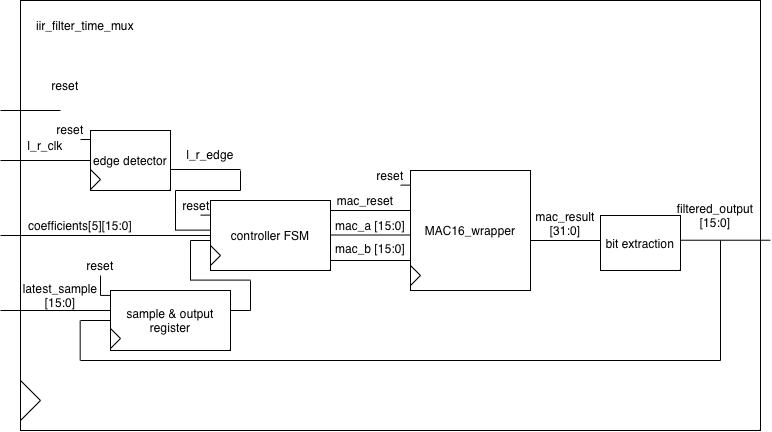

The diagram above was exported from draw.io. Its source (the exported page's mxGraphModel, read from the mxfile embedded in the PNG):
<mxGraphModel dx="930" dy="640" grid="1" gridSize="10" guides="1" tooltips="1" connect="1" arrows="1" fold="1" page="1" pageScale="1" pageWidth="850" pageHeight="1500" math="0" shadow="0">
  <root>
    <mxCell id="0" />
    <mxCell id="1" parent="0" />
    <mxCell id="hdji7Lrw0bT_k4ZiWbf--1" parent="1" style="rounded=0;whiteSpace=wrap;html=1;" value="" vertex="1">
      <mxGeometry height="430" width="740" x="90" y="160" as="geometry" />
    </mxCell>
    <mxCell id="hdji7Lrw0bT_k4ZiWbf--2" parent="1" style="text;html=1;whiteSpace=wrap;strokeColor=none;fillColor=none;align=center;verticalAlign=middle;rounded=0;" value="iir_filter_time_mux" vertex="1">
      <mxGeometry height="30" width="120" x="95" y="170" as="geometry" />
    </mxCell>
    <mxCell id="hdji7Lrw0bT_k4ZiWbf--3" edge="1" parent="1" style="endArrow=none;html=1;rounded=0;" value="">
      <mxGeometry height="50" relative="1" width="50" as="geometry">
        <mxPoint x="90" y="580" as="sourcePoint" />
        <mxPoint x="110" y="560" as="targetPoint" />
      </mxGeometry>
    </mxCell>
    <mxCell id="hdji7Lrw0bT_k4ZiWbf--4" edge="1" parent="1" style="endArrow=none;html=1;rounded=0;" value="">
      <mxGeometry height="50" relative="1" width="50" as="geometry">
        <mxPoint x="110" y="560" as="sourcePoint" />
        <mxPoint x="90" y="540" as="targetPoint" />
      </mxGeometry>
    </mxCell>
    <mxCell id="1dkmlM7dhUDsaiLXdG---1" edge="1" parent="1" style="endArrow=none;html=1;rounded=0;" value="">
      <mxGeometry height="50" relative="1" width="50" as="geometry">
        <mxPoint x="280" y="395" as="sourcePoint" />
        <mxPoint x="70" y="395" as="targetPoint" />
      </mxGeometry>
    </mxCell>
    <mxCell id="1dkmlM7dhUDsaiLXdG---2" parent="1" style="text;html=1;whiteSpace=wrap;strokeColor=none;fillColor=none;align=center;verticalAlign=middle;rounded=0;" value="coefficients[5][15:0]" vertex="1">
      <mxGeometry height="30" width="110" x="95" y="370" as="geometry" />
    </mxCell>
    <mxCell id="1dkmlM7dhUDsaiLXdG---4" edge="1" parent="1" style="endArrow=none;html=1;rounded=0;" value="">
      <mxGeometry height="50" relative="1" width="50" as="geometry">
        <mxPoint x="180" y="470" as="sourcePoint" />
        <mxPoint x="70" y="470" as="targetPoint" />
      </mxGeometry>
    </mxCell>
    <mxCell id="1dkmlM7dhUDsaiLXdG---5" parent="1" style="text;html=1;whiteSpace=wrap;strokeColor=none;fillColor=none;align=center;verticalAlign=middle;rounded=0;" value="latest_sample [15:0]" vertex="1">
      <mxGeometry height="30" width="70" x="95" y="440" as="geometry" />
    </mxCell>
    <mxCell id="1dkmlM7dhUDsaiLXdG---6" edge="1" parent="1" style="endArrow=none;html=1;rounded=0;" value="">
      <mxGeometry height="50" relative="1" width="50" as="geometry">
        <mxPoint x="840" y="399.73" as="sourcePoint" />
        <mxPoint x="750" y="399.73" as="targetPoint" />
      </mxGeometry>
    </mxCell>
    <mxCell id="1dkmlM7dhUDsaiLXdG---7" parent="1" style="text;html=1;whiteSpace=wrap;strokeColor=none;fillColor=none;align=center;verticalAlign=middle;rounded=0;" value="filtered_output&lt;div&gt;[15:0]&lt;/div&gt;" vertex="1">
      <mxGeometry height="30" width="90" x="740" y="360" as="geometry" />
    </mxCell>
    <mxCell id="1dkmlM7dhUDsaiLXdG---9" edge="1" parent="1" style="endArrow=none;html=1;rounded=0;" value="">
      <mxGeometry height="50" relative="1" width="50" as="geometry">
        <mxPoint x="160" y="320" as="sourcePoint" />
        <mxPoint x="70" y="320" as="targetPoint" />
      </mxGeometry>
    </mxCell>
    <mxCell id="1dkmlM7dhUDsaiLXdG---10" parent="1" style="text;html=1;whiteSpace=wrap;strokeColor=none;fillColor=none;align=center;verticalAlign=middle;rounded=0;" value="l_r_clk" vertex="1">
      <mxGeometry height="30" width="70" x="80" y="290" as="geometry" />
    </mxCell>
    <mxCell id="1dkmlM7dhUDsaiLXdG---11" edge="1" parent="1" style="endArrow=none;html=1;rounded=0;" value="">
      <mxGeometry height="50" relative="1" width="50" as="geometry">
        <mxPoint x="130" y="270" as="sourcePoint" />
        <mxPoint x="70" y="270" as="targetPoint" />
      </mxGeometry>
    </mxCell>
    <mxCell id="1dkmlM7dhUDsaiLXdG---12" parent="1" style="text;html=1;whiteSpace=wrap;strokeColor=none;fillColor=none;align=center;verticalAlign=middle;rounded=0;" value="reset" vertex="1">
      <mxGeometry height="30" width="70" x="100" y="230" as="geometry" />
    </mxCell>
    <mxCell id="1dkmlM7dhUDsaiLXdG---13" parent="1" style="rounded=0;whiteSpace=wrap;html=1;" value="edge detector" vertex="1">
      <mxGeometry height="60" width="80" x="160" y="290" as="geometry" />
    </mxCell>
    <mxCell id="1dkmlM7dhUDsaiLXdG---14" edge="1" parent="1" style="endArrow=none;html=1;rounded=0;" value="">
      <mxGeometry height="50" relative="1" width="50" as="geometry">
        <mxPoint x="310" y="329" as="sourcePoint" />
        <mxPoint x="240" y="329" as="targetPoint" />
      </mxGeometry>
    </mxCell>
    <mxCell id="1dkmlM7dhUDsaiLXdG---15" parent="1" style="text;html=1;whiteSpace=wrap;strokeColor=none;fillColor=none;align=center;verticalAlign=middle;rounded=0;" value="l_r_edge" vertex="1">
      <mxGeometry height="30" width="60" x="250" y="299" as="geometry" />
    </mxCell>
    <mxCell id="1dkmlM7dhUDsaiLXdG---16" parent="1" style="rounded=0;whiteSpace=wrap;html=1;" value="sample &amp;amp; output register" vertex="1">
      <mxGeometry height="60" width="120" x="180" y="450" as="geometry" />
    </mxCell>
    <mxCell id="1dkmlM7dhUDsaiLXdG---18" parent="1" style="rounded=0;whiteSpace=wrap;html=1;" value="controller FSM" vertex="1">
      <mxGeometry height="70" width="120" x="280" y="360" as="geometry" />
    </mxCell>
    <mxCell id="1dkmlM7dhUDsaiLXdG---19" edge="1" parent="1" style="endArrow=none;html=1;rounded=0;" value="">
      <mxGeometry height="50" relative="1" width="50" as="geometry">
        <mxPoint x="400" y="370" as="sourcePoint" />
        <mxPoint x="480" y="370" as="targetPoint" />
      </mxGeometry>
    </mxCell>
    <mxCell id="1dkmlM7dhUDsaiLXdG---20" edge="1" parent="1" style="endArrow=none;html=1;rounded=0;" value="">
      <mxGeometry height="50" relative="1" width="50" as="geometry">
        <mxPoint x="400" y="420" as="sourcePoint" />
        <mxPoint x="480" y="420" as="targetPoint" />
      </mxGeometry>
    </mxCell>
    <mxCell id="1dkmlM7dhUDsaiLXdG---21" edge="1" parent="1" style="endArrow=none;html=1;rounded=0;" value="">
      <mxGeometry height="50" relative="1" width="50" as="geometry">
        <mxPoint x="400" y="394.5" as="sourcePoint" />
        <mxPoint x="480" y="394.5" as="targetPoint" />
      </mxGeometry>
    </mxCell>
    <mxCell id="1dkmlM7dhUDsaiLXdG---22" parent="1" style="text;html=1;whiteSpace=wrap;strokeColor=none;fillColor=none;align=center;verticalAlign=middle;rounded=0;" value="mac_a [15:0]" vertex="1">
      <mxGeometry height="30" width="80" x="400" y="370" as="geometry" />
    </mxCell>
    <mxCell id="1dkmlM7dhUDsaiLXdG---23" parent="1" style="text;html=1;whiteSpace=wrap;strokeColor=none;fillColor=none;align=center;verticalAlign=middle;rounded=0;" value="mac_b [15:0]&lt;div&gt;&lt;br&gt;&lt;/div&gt;" vertex="1">
      <mxGeometry height="30" width="80" x="400" y="400" as="geometry" />
    </mxCell>
    <mxCell id="1dkmlM7dhUDsaiLXdG---24" parent="1" style="text;html=1;whiteSpace=wrap;strokeColor=none;fillColor=none;align=center;verticalAlign=middle;rounded=0;" value="mac_reset" vertex="1">
      <mxGeometry height="30" width="60" x="405" y="345" as="geometry" />
    </mxCell>
    <mxCell id="1dkmlM7dhUDsaiLXdG---25" edge="1" parent="1" style="endArrow=none;html=1;rounded=0;" value="">
      <mxGeometry height="50" relative="1" width="50" as="geometry">
        <mxPoint x="310" y="350" as="sourcePoint" />
        <mxPoint x="310" y="330" as="targetPoint" />
      </mxGeometry>
    </mxCell>
    <mxCell id="1dkmlM7dhUDsaiLXdG---26" edge="1" parent="1" style="endArrow=none;html=1;rounded=0;" value="">
      <mxGeometry height="50" relative="1" width="50" as="geometry">
        <mxPoint x="245" y="350" as="sourcePoint" />
        <mxPoint x="310" y="350" as="targetPoint" />
      </mxGeometry>
    </mxCell>
    <mxCell id="1dkmlM7dhUDsaiLXdG---27" edge="1" parent="1" style="endArrow=none;html=1;rounded=0;" value="">
      <mxGeometry height="50" relative="1" width="50" as="geometry">
        <mxPoint x="245" y="390" as="sourcePoint" />
        <mxPoint x="245" y="350" as="targetPoint" />
      </mxGeometry>
    </mxCell>
    <mxCell id="1dkmlM7dhUDsaiLXdG---28" edge="1" parent="1" style="endArrow=none;html=1;rounded=0;" value="">
      <mxGeometry height="50" relative="1" width="50" as="geometry">
        <mxPoint x="245" y="389.62" as="sourcePoint" />
        <mxPoint x="280" y="389.62" as="targetPoint" />
      </mxGeometry>
    </mxCell>
    <mxCell id="1dkmlM7dhUDsaiLXdG---29" parent="1" style="rounded=0;whiteSpace=wrap;html=1;" value="MAC16_wrapper" vertex="1">
      <mxGeometry height="120" width="120" x="480" y="330" as="geometry" />
    </mxCell>
    <mxCell id="1dkmlM7dhUDsaiLXdG---31" edge="1" parent="1" style="endArrow=none;html=1;rounded=0;" value="">
      <mxGeometry height="50" relative="1" width="50" as="geometry">
        <mxPoint x="300" y="470" as="sourcePoint" />
        <mxPoint x="320" y="470" as="targetPoint" />
      </mxGeometry>
    </mxCell>
    <mxCell id="1dkmlM7dhUDsaiLXdG---32" edge="1" parent="1" style="endArrow=none;html=1;rounded=0;" value="">
      <mxGeometry height="50" relative="1" width="50" as="geometry">
        <mxPoint x="320" y="470" as="sourcePoint" />
        <mxPoint x="320" y="440" as="targetPoint" />
      </mxGeometry>
    </mxCell>
    <mxCell id="1dkmlM7dhUDsaiLXdG---34" edge="1" parent="1" style="endArrow=none;html=1;rounded=0;" value="">
      <mxGeometry height="50" relative="1" width="50" as="geometry">
        <mxPoint x="320" y="439.6" as="sourcePoint" />
        <mxPoint x="260" y="439.6" as="targetPoint" />
      </mxGeometry>
    </mxCell>
    <mxCell id="1dkmlM7dhUDsaiLXdG---35" edge="1" parent="1" style="endArrow=none;html=1;rounded=0;" value="">
      <mxGeometry height="50" relative="1" width="50" as="geometry">
        <mxPoint x="260" y="440" as="sourcePoint" />
        <mxPoint x="260" y="400" as="targetPoint" />
      </mxGeometry>
    </mxCell>
    <mxCell id="1dkmlM7dhUDsaiLXdG---37" edge="1" parent="1" style="endArrow=none;html=1;rounded=0;" value="">
      <mxGeometry height="50" relative="1" width="50" as="geometry">
        <mxPoint x="260" y="400" as="sourcePoint" />
        <mxPoint x="280" y="400" as="targetPoint" />
      </mxGeometry>
    </mxCell>
    <mxCell id="1dkmlM7dhUDsaiLXdG---39" edge="1" parent="1" style="endArrow=none;html=1;rounded=0;" value="">
      <mxGeometry height="50" relative="1" width="50" as="geometry">
        <mxPoint x="600" y="400" as="sourcePoint" />
        <mxPoint x="670" y="400" as="targetPoint" />
      </mxGeometry>
    </mxCell>
    <mxCell id="1dkmlM7dhUDsaiLXdG---40" parent="1" style="text;html=1;whiteSpace=wrap;strokeColor=none;fillColor=none;align=center;verticalAlign=middle;rounded=0;" value="mac_result [31:0]" vertex="1">
      <mxGeometry height="25" width="70" x="600" y="370" as="geometry" />
    </mxCell>
    <mxCell id="1dkmlM7dhUDsaiLXdG---42" parent="1" style="rounded=0;whiteSpace=wrap;html=1;" value="bit extraction" vertex="1">
      <mxGeometry height="55" width="80" x="670" y="375" as="geometry" />
    </mxCell>
    <mxCell id="1dkmlM7dhUDsaiLXdG---43" edge="1" parent="1" style="endArrow=none;html=1;rounded=0;" value="">
      <mxGeometry height="50" relative="1" width="50" as="geometry">
        <mxPoint x="790" y="520" as="sourcePoint" />
        <mxPoint x="790" y="400" as="targetPoint" />
      </mxGeometry>
    </mxCell>
    <mxCell id="1dkmlM7dhUDsaiLXdG---44" edge="1" parent="1" style="endArrow=none;html=1;rounded=0;" value="">
      <mxGeometry height="50" relative="1" width="50" as="geometry">
        <mxPoint x="790" y="520" as="sourcePoint" />
        <mxPoint x="150" y="520" as="targetPoint" />
      </mxGeometry>
    </mxCell>
    <mxCell id="1dkmlM7dhUDsaiLXdG---45" edge="1" parent="1" style="endArrow=none;html=1;rounded=0;" value="">
      <mxGeometry height="50" relative="1" width="50" as="geometry">
        <mxPoint x="149.67000000000002" y="520" as="sourcePoint" />
        <mxPoint x="149.67000000000002" y="480" as="targetPoint" />
      </mxGeometry>
    </mxCell>
    <mxCell id="1dkmlM7dhUDsaiLXdG---46" edge="1" parent="1" style="endArrow=none;html=1;rounded=0;" value="">
      <mxGeometry height="50" relative="1" width="50" as="geometry">
        <mxPoint x="150" y="480" as="sourcePoint" />
        <mxPoint x="180" y="480" as="targetPoint" />
      </mxGeometry>
    </mxCell>
    <mxCell id="1dkmlM7dhUDsaiLXdG---48" edge="1" parent="1" style="endArrow=none;html=1;rounded=0;" value="">
      <mxGeometry height="50" relative="1" width="50" as="geometry">
        <mxPoint x="180" y="508" as="sourcePoint" />
        <mxPoint x="190" y="498" as="targetPoint" />
      </mxGeometry>
    </mxCell>
    <mxCell id="1dkmlM7dhUDsaiLXdG---49" edge="1" parent="1" style="endArrow=none;html=1;rounded=0;" value="">
      <mxGeometry height="50" relative="1" width="50" as="geometry">
        <mxPoint x="180" y="488" as="sourcePoint" />
        <mxPoint x="190" y="498" as="targetPoint" />
      </mxGeometry>
    </mxCell>
    <mxCell id="1dkmlM7dhUDsaiLXdG---50" edge="1" parent="1" style="endArrow=none;html=1;rounded=0;" value="">
      <mxGeometry height="50" relative="1" width="50" as="geometry">
        <mxPoint x="280" y="405" as="sourcePoint" />
        <mxPoint x="290" y="415" as="targetPoint" />
      </mxGeometry>
    </mxCell>
    <mxCell id="1dkmlM7dhUDsaiLXdG---51" edge="1" parent="1" style="endArrow=none;html=1;rounded=0;" value="">
      <mxGeometry height="50" relative="1" width="50" as="geometry">
        <mxPoint x="280" y="425" as="sourcePoint" />
        <mxPoint x="290" y="415" as="targetPoint" />
      </mxGeometry>
    </mxCell>
    <mxCell id="1dkmlM7dhUDsaiLXdG---52" edge="1" parent="1" style="endArrow=none;html=1;rounded=0;" value="">
      <mxGeometry height="50" relative="1" width="50" as="geometry">
        <mxPoint x="160" y="349" as="sourcePoint" />
        <mxPoint x="170" y="339" as="targetPoint" />
      </mxGeometry>
    </mxCell>
    <mxCell id="1dkmlM7dhUDsaiLXdG---53" edge="1" parent="1" style="endArrow=none;html=1;rounded=0;" value="">
      <mxGeometry height="50" relative="1" width="50" as="geometry">
        <mxPoint x="160" y="329" as="sourcePoint" />
        <mxPoint x="170" y="339" as="targetPoint" />
      </mxGeometry>
    </mxCell>
    <mxCell id="1dkmlM7dhUDsaiLXdG---54" edge="1" parent="1" style="endArrow=none;html=1;rounded=0;" value="">
      <mxGeometry height="50" relative="1" width="50" as="geometry">
        <mxPoint x="480" y="445" as="sourcePoint" />
        <mxPoint x="490" y="435" as="targetPoint" />
      </mxGeometry>
    </mxCell>
    <mxCell id="1dkmlM7dhUDsaiLXdG---55" edge="1" parent="1" style="endArrow=none;html=1;rounded=0;" value="">
      <mxGeometry height="50" relative="1" width="50" as="geometry">
        <mxPoint x="480" y="425" as="sourcePoint" />
        <mxPoint x="490" y="435" as="targetPoint" />
      </mxGeometry>
    </mxCell>
    <mxCell id="1dkmlM7dhUDsaiLXdG---56" edge="1" parent="1" style="endArrow=none;html=1;rounded=0;" value="">
      <mxGeometry height="50" relative="1" width="50" as="geometry">
        <mxPoint x="150" y="299" as="sourcePoint" />
        <mxPoint x="160" y="299" as="targetPoint" />
      </mxGeometry>
    </mxCell>
    <mxCell id="1dkmlM7dhUDsaiLXdG---57" parent="1" style="text;html=1;whiteSpace=wrap;strokeColor=none;fillColor=none;align=center;verticalAlign=middle;rounded=0;" value="reset" vertex="1">
      <mxGeometry height="20" width="20" x="130" y="279" as="geometry" />
    </mxCell>
    <mxCell id="1dkmlM7dhUDsaiLXdG---58" parent="1" style="text;html=1;whiteSpace=wrap;strokeColor=none;fillColor=none;align=center;verticalAlign=middle;rounded=0;" value="reset" vertex="1">
      <mxGeometry height="20" width="20" x="256" y="354.62" as="geometry" />
    </mxCell>
    <mxCell id="1dkmlM7dhUDsaiLXdG---59" edge="1" parent="1" style="endArrow=none;html=1;rounded=0;" value="">
      <mxGeometry height="50" relative="1" width="50" as="geometry">
        <mxPoint x="270" y="374.62" as="sourcePoint" />
        <mxPoint x="280" y="374.62" as="targetPoint" />
      </mxGeometry>
    </mxCell>
    <mxCell id="1dkmlM7dhUDsaiLXdG---61" parent="1" style="text;html=1;whiteSpace=wrap;strokeColor=none;fillColor=none;align=center;verticalAlign=middle;rounded=0;" value="reset" vertex="1">
      <mxGeometry height="20" width="20" x="160" y="415" as="geometry" />
    </mxCell>
    <mxCell id="1dkmlM7dhUDsaiLXdG---62" edge="1" parent="1" style="endArrow=none;html=1;rounded=0;" value="">
      <mxGeometry height="50" relative="1" width="50" as="geometry">
        <mxPoint x="170" y="454.92" as="sourcePoint" />
        <mxPoint x="180" y="454.92" as="targetPoint" />
      </mxGeometry>
    </mxCell>
    <mxCell id="1dkmlM7dhUDsaiLXdG---63" edge="1" parent="1" style="endArrow=none;html=1;rounded=0;" value="">
      <mxGeometry height="50" relative="1" width="50" as="geometry">
        <mxPoint x="170" y="455" as="sourcePoint" />
        <mxPoint x="170" y="435" as="targetPoint" />
      </mxGeometry>
    </mxCell>
    <mxCell id="1dkmlM7dhUDsaiLXdG---64" edge="1" parent="1" style="endArrow=none;html=1;rounded=0;" value="">
      <mxGeometry height="50" relative="1" width="50" as="geometry">
        <mxPoint x="470" y="344.62" as="sourcePoint" />
        <mxPoint x="480" y="344.62" as="targetPoint" />
      </mxGeometry>
    </mxCell>
    <mxCell id="1dkmlM7dhUDsaiLXdG---65" parent="1" style="text;html=1;whiteSpace=wrap;strokeColor=none;fillColor=none;align=center;verticalAlign=middle;rounded=0;" value="reset" vertex="1">
      <mxGeometry height="20" width="20" x="450" y="324.62" as="geometry" />
    </mxCell>
  </root>
</mxGraphModel>